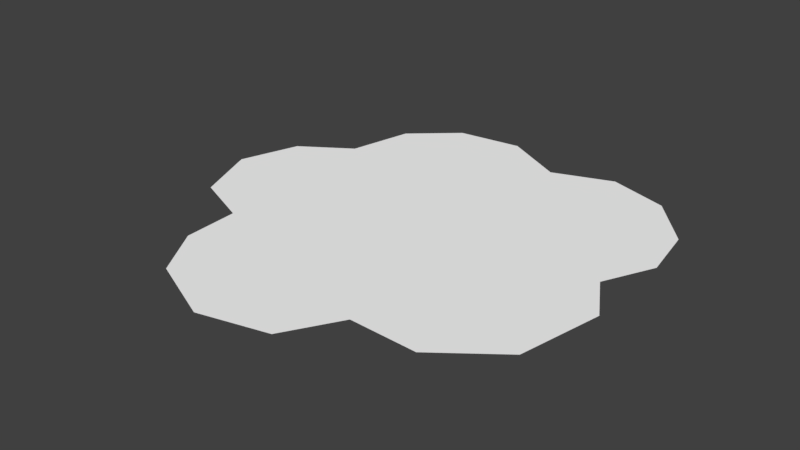 # Source: cloud_collision.blend  (saved by Blender 2.79.0; exported with 4.5.12 LTS)
import bpy
from mathutils import Matrix  # noqa: F401  (used for matrix-valued properties, if any)

bpy.ops.wm.read_factory_settings(use_empty=True)
scene = bpy.context.scene
scene.name = 'Scene'

# ---- collections
col_collection_1 = bpy.data.collections.new('Collection 1'); scene.collection.children.link(col_collection_1)

# ---- materials (node trees are filled in below, after node groups)
mat_frontcolor = bpy.data.materials.new('FrontColor')
mat_frontcolor.alpha_threshold = 0.0
mat_frontcolor.use_transparent_shadow = False
mat_frontcolor.diffuse_color = (1.0, 1.0, 1.0, 1.0)
mat_frontcolor.specular_color = (0.33, 0.33, 0.33)
mat_frontcolor.roughness = 0.5
mat_frontcolor.specular_intensity = 1.0
mat_mat5 = bpy.data.materials.new('mat5')
mat_mat5.alpha_threshold = 0.0
mat_mat5.use_transparent_shadow = False
mat_mat5.diffuse_color = (0.9176, 0.9176, 0.9176, 1.0)
mat_mat5.specular_color = (0.33, 0.33, 0.33)
mat_mat5.roughness = 0.5
mat_mat5.specular_intensity = 1.0

# ---- material node trees

# ---- world
world_world = bpy.data.worlds.new('World'); scene.world = world_world
world_world.color = (0.05088, 0.05088, 0.05088)
world_world.use_sun_shadow = False
world_world.sun_shadow_jitter_overblur = 0.0
world_world.cycles.sampling_method = 'MANUAL'

# ---- meshes
me_mesh19_default_group_g_0_skp4f91_1_model_001 = bpy.data.meshes.new('Mesh19 default_group G_0 skp4F91_1 Model.001')
me_mesh19_default_group_g_0_skp4f91_1_model_001.from_pydata([(1.584, 0.97, 4.284e-08), (1.232, 1.382, 6.077e-08), (0.7447, 1.538, 6.775e-08), (1.662, 0.5025, 2.235e-08), (0.2572, 1.362, 6.007e-08), (1.466, 0.09288, 4.424e-09), (-0.2505, 1.636, 7.148e-08), (-0.7808, 1.571, 6.892e-08), (-1.15, 1.244, 5.472e-08), (-1.266, 0.7162, 3.166e-08), (-1.676, 0.4447, 1.979e-08), (-1.834, -0.04535, -1.863e-09), (-1.618, -0.5706, -2.445e-08), (-0.8763, -1.626, -7.078e-08), (-1.13, -1.217, -5.285e-08), (-1.15, -0.7667, -3.306e-08), (0.511, -1.312, -5.704e-08), (-0.3008, -1.878, -8.149e-08), (0.2572, -1.742, -7.567e-08), (1.059, -1.332, -5.797e-08), (1.682, -0.2791, -1.187e-08), (1.546, -0.9602, -4.168e-08), (-0.2248, 0.5563, 0.0), (0.4596, 0.3857, 0.0), (0.5088, -0.318, 0.0), (-0.1452, -0.5822, 0.0), (-0.5985, -0.04185, 0.0), (0.0, 0.0, 0.0)], [], [(22, 23, 4), (26, 22, 9), (26, 15, 25), (25, 16, 24), (24, 5, 23), (5, 24, 20), (19, 24, 16), (21, 24, 19), (21, 20, 24), (16, 25, 18), (18, 25, 17), (17, 25, 13), (14, 13, 25), (15, 14, 25), (15, 26, 12), (12, 26, 11), (11, 26, 10), (9, 10, 26), (9, 22, 8), (8, 22, 7), (7, 22, 6), (4, 6, 22), (4, 23, 2), (2, 23, 1), (1, 23, 0), (3, 0, 23), (5, 3, 23), (27, 24, 23), (24, 27, 25), (25, 27, 26), (26, 27, 22), (22, 27, 23)])
_k = set([(0, 1), (0, 3), (1, 2), (2, 4), (3, 5), (4, 6), (5, 20), (6, 7), (7, 8), (8, 9), (9, 10), (10, 11), (11, 12), (12, 15), (13, 14), (13, 17), (14, 15), (16, 18), (16, 19), (17, 18), (19, 21), (20, 21)])
me_mesh19_default_group_g_0_skp4f91_1_model_001.attributes.new('sharp_edge', 'BOOLEAN', 'EDGE').data.foreach_set('value', [ (min(e.vertices), max(e.vertices)) in _k for e in me_mesh19_default_group_g_0_skp4f91_1_model_001.edges])
_uv = me_mesh19_default_group_g_0_skp4f91_1_model_001.uv_layers.new(name='UVMap')
_uv.uv.foreach_set('vector', [0.0, 0.0, 0.0, 0.0, 0.0, 0.0, 0.0, 0.0, 0.0, 0.0, 0.0, 0.0, 0.0, 0.0, 0.0, 0.0, 0.0, 0.0, 0.0, 0.0, 0.0, 0.0, 0.0, 0.0, 0.0, 0.0, 0.0, 0.0, 0.0, 0.0, 0.0, 0.0, 0.0, 0.0, 0.0, 0.0, 0.0, 0.0, 0.0, 0.0, 0.0, 0.0, 0.0, 0.0, 0.0, 0.0, 0.0, 0.0, 0.0, 0.0, 0.0, 0.0, 0.0, 0.0, 0.0, 0.0, 0.0, 0.0, 0.0, 0.0, 0.0, 0.0, 0.0, 0.0, 0.0, 0.0, 0.0, 0.0, 0.0, 0.0, 0.0, 0.0, 0.0, 0.0, 0.0, 0.0, 0.0, 0.0, 0.0, 0.0, 0.0, 0.0, 0.0, 0.0, 0.0, 0.0, 0.0, 0.0, 0.0, 0.0, 0.0, 0.0, 0.0, 0.0, 0.0, 0.0, 0.0, 0.0, 0.0, 0.0, 0.0, 0.0, 0.0, 0.0, 0.0, 0.0, 0.0, 0.0, 0.0, 0.0, 0.0, 0.0, 0.0, 0.0, 0.0, 0.0, 0.0, 0.0, 0.0, 0.0, 0.0, 0.0, 0.0, 0.0, 0.0, 0.0, 0.0, 0.0, 0.0, 0.0, 0.0, 0.0, 0.0, 0.0, 0.0, 0.0, 0.0, 0.0, 0.0, 0.0, 0.0, 0.0, 0.0, 0.0, 0.0, 0.0, 0.0, 0.0, 0.0, 0.0, 0.0, 0.0, 0.0, 0.0, 0.0, 0.0, 0.0, 0.0, 0.0, 0.0, 0.0, 0.0, 0.0, 0.0, 0.0, 0.0, 0.0, 0.0, 0.0, 0.0, 0.0, 0.0, 0.0, 0.0, 0.0, 0.0, 0.0, 0.0, 0.0, 0.0, 0.0, 0.0, 0.0, 0.0, 0.0, 0.0, 0.0, 0.0, 0.0, 0.0, 0.0, 0.0])
me_mesh19_default_group_g_0_skp4f91_1_model_001.materials.append(mat_frontcolor)
me_mesh19_default_group_g_0_skp4f91_1_model_001.materials.append(mat_mat5)
me_mesh19_default_group_g_0_skp4f91_1_model_001.use_remesh_preserve_volume = False
me_mesh19_default_group_g_0_skp4f91_1_model_001.use_remesh_preserve_attributes = False
me_mesh19_default_group_g_0_skp4f91_1_model_001.use_mirror_vertex_groups = False
me_mesh19_default_group_g_0_skp4f91_1_model_001.update()
me_mesh19_default_group_g_0_skp4f91_1_model_001.normals_split_custom_set([tuple(v) for v in zip(*[iter([-1.618e-08, -6.488e-08, 1.0, -1.618e-08, -6.488e-08, 1.0, -1.618e-08, -6.488e-08, 1.0, 2.775e-08, -1.734e-08, 1.0, 2.775e-08, -1.734e-08, 1.0, 2.775e-08, -1.734e-08, 1.0, -2.85e-08, -2.392e-08, 1.0, -2.85e-08, -2.392e-08, 1.0, -2.85e-08, -2.392e-08, 1.0, 2.316e-08, -5.733e-08, 1.0, 2.316e-08, -5.733e-08, 1.0, 2.316e-08, -5.733e-08, 1.0, -4.487e-09, -3.137e-10, 1.0, -4.487e-09, -3.137e-10, 1.0, -4.487e-09, -3.137e-10, 1.0, 1.135e-08, -3.722e-08, 1.0, 1.135e-08, -3.722e-08, 1.0, 1.135e-08, -3.722e-08, 1.0, -4.06e-10, -5.738e-08, 1.0, -4.06e-10, -5.738e-08, 1.0, -4.06e-10, -5.738e-08, 1.0, 7.202e-09, -5.326e-08, 1.0, 7.202e-09, -5.326e-08, 1.0, 7.202e-09, -5.326e-08, 1.0, 1.165e-08, -4.608e-08, 1.0, 1.165e-08, -4.608e-08, 1.0, 1.165e-08, -4.608e-08, 1.0, 2.337e-08, -5.714e-08, 1.0, 2.337e-08, -5.714e-08, 1.0, 2.337e-08, -5.714e-08, 1.0, 5.017e-09, -6.351e-08, 1.0, 5.017e-09, -6.351e-08, 1.0, 5.017e-09, -6.351e-08, 1.0, -8.421e-09, -6.19e-08, 1.0, -8.421e-09, -6.19e-08, 1.0, -8.421e-09, -6.19e-08, 1.0, -1.821e-08, -5.504e-08, 1.0, -1.821e-08, -5.504e-08, 1.0, -1.821e-08, -5.504e-08, 1.0, -2.462e-08, -4.509e-08, 1.0, -2.462e-08, -4.509e-08, 1.0, -2.462e-08, -4.509e-08, 1.0, -5.309e-10, -4.521e-08, 1.0, -5.309e-10, -4.521e-08, 1.0, -5.309e-10, -4.521e-08, 1.0, -1.384e-09, -4.357e-08, 1.0, -1.384e-09, -4.357e-08, 1.0, -1.384e-09, -4.357e-08, 1.0, -1.384e-09, -4.373e-08, 1.0, -1.384e-09, -4.373e-08, 1.0, -1.384e-09, -4.373e-08, 1.0, -8.26e-10, -4.25e-08, 1.0, -8.26e-10, -4.25e-08, 1.0, -8.26e-10, -4.25e-08, 1.0, 2.294e-08, -4.87e-08, 1.0, 2.294e-08, -4.87e-08, 1.0, 2.294e-08, -4.87e-08, 1.0, 1.458e-08, -5.995e-08, 1.0, 1.458e-08, -5.995e-08, 1.0, 1.458e-08, -5.995e-08, 1.0, 3.318e-09, -6.612e-08, 1.0, 3.318e-09, -6.612e-08, 1.0, 3.318e-09, -6.612e-08, 1.0, -1.342e-08, -6.652e-08, 1.0, -1.342e-08, -6.652e-08, 1.0, -1.342e-08, -6.652e-08, 1.0, 5.992e-09, -6.028e-08, 1.0, 5.992e-09, -6.028e-08, 1.0, 5.992e-09, -6.028e-08, 1.0, -4.138e-09, -5.777e-08, 1.0, -4.138e-09, -5.777e-08, 1.0, -4.138e-09, -5.777e-08, 1.0, -1.073e-08, -5.266e-08, 1.0, -1.073e-08, -5.266e-08, 1.0, -1.073e-08, -5.266e-08, 1.0, -1.41e-08, -4.618e-08, 1.0, -1.41e-08, -4.618e-08, 1.0, -1.41e-08, -4.618e-08, 1.0, -1.503e-08, -3.657e-08, 1.0, -1.503e-08, -3.657e-08, 1.0, -1.503e-08, -3.657e-08, 1.0, 0.0, 0.0, 1.0, 0.0, 0.0, 1.0, 0.0, 0.0, 1.0, 0.0, 0.0, 1.0, 0.0, 0.0, 1.0, 0.0, 0.0, 1.0, 0.0, 0.0, 1.0, 0.0, 0.0, 1.0, 0.0, 0.0, 1.0, 0.0, 0.0, 1.0, 0.0, 0.0, 1.0, 0.0, 0.0, 1.0, 0.0, 0.0, 1.0, 0.0, 0.0, 1.0, 0.0, 0.0, 1.0])] * 3)])

# ---- objects
ob_mesh19_default_group_g_0_skp4f91_1_model_001 = bpy.data.objects.new('Mesh19 default_group G_0 skp4F91_1 Model.001', me_mesh19_default_group_g_0_skp4f91_1_model_001)

# ---- transforms, parenting, visibility, modifiers, constraints
ob_mesh19_default_group_g_0_skp4f91_1_model_001.location = (0.0, 0.0, 0.0)
ob_mesh19_default_group_g_0_skp4f91_1_model_001.lineart.crease_threshold = 0.0

# ---- collection membership
col_collection_1.objects.link(ob_mesh19_default_group_g_0_skp4f91_1_model_001)

# ---- scene / render settings (as saved in the file)
scene.frame_start = 1; scene.frame_end = 250; scene.frame_set(113)
scene.render.engine = 'BLENDER_EEVEE_NEXT'
scene.render.resolution_percentage = 50
scene.render.dither_intensity = 0.0
scene.cycles.use_denoising = False
scene.cycles.samples = 128
scene.cycles.sampling_pattern = 'TABULATED_SOBOL'
scene.cycles.use_adaptive_sampling = False
scene.cycles.use_light_tree = False
scene.cycles.blur_glossy = 0.0
scene.cycles.sample_clamp_indirect = 0.0
scene.view_settings.view_transform = 'Standard'
bpy.context.view_layer.update()

# ---- added for rendering (the .blend has no active camera and no usable light): camera, sun
cam_auto = bpy.data.cameras.new('AutoCamera')
cam_auto.lens = 50.0
cam_auto.sensor_width = 36.0
cam_auto.clip_end = 1000.0
ob_auto_camera = bpy.data.objects.new('AutoCamera', cam_auto)
scene.collection.objects.link(ob_auto_camera)
ob_auto_camera.location = (4.52319, -5.6396, 3.67923)
ob_auto_camera.rotation_euler = (1.09748, -7.21219e-08, 0.694738)
scene.camera = ob_auto_camera
light_auto_sun = bpy.data.lights.new('AutoSun', 'SUN')
light_auto_sun.energy = 3.0
light_auto_sun.angle = 0.0523599
ob_auto_sun = bpy.data.objects.new('AutoSun', light_auto_sun)
scene.collection.objects.link(ob_auto_sun)
ob_auto_sun.rotation_euler = (0.872665, 0.174533, 0.523599)
bpy.context.view_layer.update()
